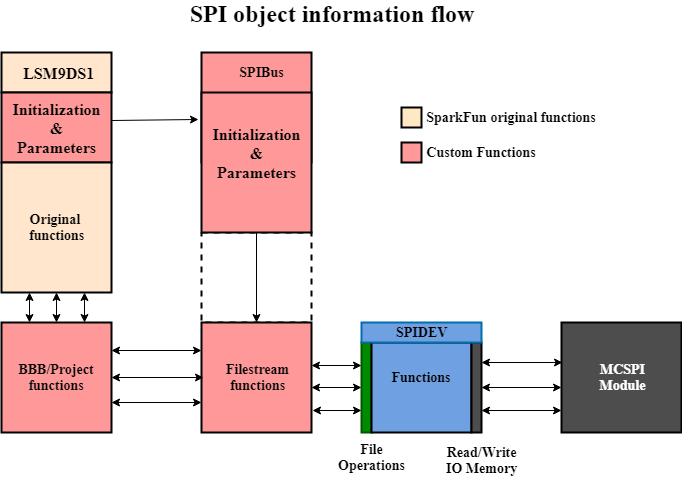

The diagram above was exported from draw.io. Its source (the exported page's mxGraphModel, read from the mxfile embedded in the PNG):
<mxGraphModel dx="1394" dy="747" grid="1" gridSize="10" guides="1" tooltips="1" connect="1" arrows="1" fold="1" page="1" pageScale="1" pageWidth="850" pageHeight="1100" math="0" shadow="0">
  <root>
    <mxCell id="0" />
    <mxCell id="1" parent="0" />
    <mxCell id="s16XhTdaFKP9IoXmHQff-34" value="" style="rounded=0;whiteSpace=wrap;html=1;strokeColor=#000000;strokeWidth=2;fillColor=#FFFFFF;fontFamily=Times New Roman;dashed=1;" vertex="1" parent="1">
      <mxGeometry x="320" y="270" width="110" height="90" as="geometry" />
    </mxCell>
    <mxCell id="s16XhTdaFKP9IoXmHQff-3" value="" style="rounded=0;whiteSpace=wrap;html=1;fillColor=#ffe6cc;strokeColor=#000000;strokeWidth=2;fontFamily=Times New Roman;" vertex="1" parent="1">
      <mxGeometry x="120" y="90" width="110" height="40" as="geometry" />
    </mxCell>
    <mxCell id="s16XhTdaFKP9IoXmHQff-4" value="" style="rounded=0;whiteSpace=wrap;html=1;fillColor=#FF9999;strokeColor=#000000;strokeWidth=2;fontColor=#ffffff;" vertex="1" parent="1">
      <mxGeometry x="120" y="360" width="110" height="110" as="geometry" />
    </mxCell>
    <mxCell id="s16XhTdaFKP9IoXmHQff-5" value="&lt;font size=&quot;3&quot;&gt;LSM9DS1&lt;/font&gt;" style="text;html=1;resizable=0;autosize=1;align=center;verticalAlign=middle;points=[];fillColor=none;strokeColor=none;rounded=0;fontFamily=Times New Roman;fontStyle=1" vertex="1" parent="1">
      <mxGeometry x="137.5" y="100" width="80" height="20" as="geometry" />
    </mxCell>
    <mxCell id="s16XhTdaFKP9IoXmHQff-6" value="" style="rounded=0;whiteSpace=wrap;html=1;strokeColor=#000000;strokeWidth=2;fillColor=#FF9999;fontFamily=Times New Roman;" vertex="1" parent="1">
      <mxGeometry x="120" y="130" width="110" height="70" as="geometry" />
    </mxCell>
    <mxCell id="s16XhTdaFKP9IoXmHQff-7" value="" style="rounded=0;whiteSpace=wrap;html=1;fillColor=#ffe6cc;strokeColor=#000000;strokeWidth=2;" vertex="1" parent="1">
      <mxGeometry x="120" y="200" width="110" height="130" as="geometry" />
    </mxCell>
    <mxCell id="s16XhTdaFKP9IoXmHQff-8" value="&lt;font style=&quot;font-size: 14px&quot;&gt;&lt;b&gt;BBB/Project&lt;br&gt;functions&lt;br&gt;&lt;/b&gt;&lt;/font&gt;" style="text;html=1;strokeColor=none;fillColor=none;align=center;verticalAlign=middle;whiteSpace=wrap;rounded=0;fontFamily=Times New Roman;" vertex="1" parent="1">
      <mxGeometry x="152.5" y="405" width="45" height="20" as="geometry" />
    </mxCell>
    <mxCell id="s16XhTdaFKP9IoXmHQff-9" value="&lt;font size=&quot;3&quot;&gt;&lt;b&gt;Initialization &amp;amp; Parameters&lt;/b&gt;&lt;/font&gt;" style="text;html=1;strokeColor=none;fillColor=none;align=center;verticalAlign=middle;whiteSpace=wrap;rounded=0;fontFamily=Times New Roman;" vertex="1" parent="1">
      <mxGeometry x="155" y="155" width="40" height="20" as="geometry" />
    </mxCell>
    <mxCell id="s16XhTdaFKP9IoXmHQff-10" value="&lt;font style=&quot;font-size: 14px&quot;&gt;&lt;b&gt;Original &lt;br&gt;functions&lt;/b&gt;&lt;/font&gt;" style="text;html=1;resizable=0;autosize=1;align=center;verticalAlign=middle;points=[];fillColor=none;strokeColor=none;rounded=0;fontFamily=Times New Roman;" vertex="1" parent="1">
      <mxGeometry x="140" y="250" width="70" height="30" as="geometry" />
    </mxCell>
    <mxCell id="s16XhTdaFKP9IoXmHQff-12" value="" style="rounded=0;whiteSpace=wrap;html=1;strokeColor=#000000;strokeWidth=2;fillColor=#FF9999;fontFamily=Times New Roman;" vertex="1" parent="1">
      <mxGeometry x="320" y="90" width="110" height="110" as="geometry" />
    </mxCell>
    <mxCell id="s16XhTdaFKP9IoXmHQff-13" value="&lt;font style=&quot;font-size: 14px&quot;&gt;&lt;b&gt;SPIBus&lt;/b&gt;&lt;/font&gt;" style="text;html=1;strokeColor=none;fillColor=none;align=center;verticalAlign=middle;whiteSpace=wrap;rounded=0;fontFamily=Times New Roman;" vertex="1" parent="1">
      <mxGeometry x="360" y="100" width="40" height="20" as="geometry" />
    </mxCell>
    <mxCell id="s16XhTdaFKP9IoXmHQff-15" value="" style="rounded=0;whiteSpace=wrap;html=1;strokeColor=#000000;strokeWidth=2;fillColor=#FF9999;fontFamily=Times New Roman;" vertex="1" parent="1">
      <mxGeometry x="320" y="130" width="110" height="140" as="geometry" />
    </mxCell>
    <mxCell id="s16XhTdaFKP9IoXmHQff-16" value="&lt;font size=&quot;3&quot;&gt;&lt;b&gt;Initialization &amp;amp; Parameters&lt;/b&gt;&lt;/font&gt;" style="text;html=1;strokeColor=none;fillColor=none;align=center;verticalAlign=middle;whiteSpace=wrap;rounded=0;fontFamily=Times New Roman;" vertex="1" parent="1">
      <mxGeometry x="355" y="180" width="40" height="20" as="geometry" />
    </mxCell>
    <mxCell id="s16XhTdaFKP9IoXmHQff-17" value="" style="endArrow=classic;html=1;fontFamily=Times New Roman;exitX=1;exitY=0.4;exitDx=0;exitDy=0;exitPerimeter=0;entryX=-0.027;entryY=0.193;entryDx=0;entryDy=0;entryPerimeter=0;" edge="1" parent="1" source="s16XhTdaFKP9IoXmHQff-6" target="s16XhTdaFKP9IoXmHQff-15">
      <mxGeometry width="50" height="50" relative="1" as="geometry">
        <mxPoint x="230" y="190" as="sourcePoint" />
        <mxPoint x="330" y="166" as="targetPoint" />
      </mxGeometry>
    </mxCell>
    <mxCell id="s16XhTdaFKP9IoXmHQff-22" value="" style="endArrow=classic;startArrow=classic;html=1;fontFamily=Times New Roman;entryX=0.25;entryY=1;entryDx=0;entryDy=0;exitX=0.25;exitY=0;exitDx=0;exitDy=0;" edge="1" parent="1" source="s16XhTdaFKP9IoXmHQff-4" target="s16XhTdaFKP9IoXmHQff-7">
      <mxGeometry width="50" height="50" relative="1" as="geometry">
        <mxPoint x="120" y="370" as="sourcePoint" />
        <mxPoint x="170" y="320" as="targetPoint" />
      </mxGeometry>
    </mxCell>
    <mxCell id="s16XhTdaFKP9IoXmHQff-23" value="" style="endArrow=classic;startArrow=classic;html=1;fontFamily=Times New Roman;entryX=0.5;entryY=1;entryDx=0;entryDy=0;exitX=0.5;exitY=0;exitDx=0;exitDy=0;" edge="1" parent="1" source="s16XhTdaFKP9IoXmHQff-4" target="s16XhTdaFKP9IoXmHQff-7">
      <mxGeometry width="50" height="50" relative="1" as="geometry">
        <mxPoint x="170" y="360" as="sourcePoint" />
        <mxPoint x="210" y="320" as="targetPoint" />
      </mxGeometry>
    </mxCell>
    <mxCell id="s16XhTdaFKP9IoXmHQff-24" value="" style="endArrow=classic;startArrow=classic;html=1;fontFamily=Times New Roman;entryX=0.75;entryY=1;entryDx=0;entryDy=0;" edge="1" parent="1" target="s16XhTdaFKP9IoXmHQff-7">
      <mxGeometry width="50" height="50" relative="1" as="geometry">
        <mxPoint x="203" y="360" as="sourcePoint" />
        <mxPoint x="280" y="320" as="targetPoint" />
      </mxGeometry>
    </mxCell>
    <mxCell id="s16XhTdaFKP9IoXmHQff-25" value="" style="rounded=0;whiteSpace=wrap;html=1;strokeColor=#000000;strokeWidth=2;fillColor=#FF9999;fontFamily=Times New Roman;" vertex="1" parent="1">
      <mxGeometry x="320" y="360" width="110" height="110" as="geometry" />
    </mxCell>
    <mxCell id="s16XhTdaFKP9IoXmHQff-28" value="" style="endArrow=classic;html=1;fontFamily=Times New Roman;exitX=0.5;exitY=1;exitDx=0;exitDy=0;entryX=0.5;entryY=0;entryDx=0;entryDy=0;" edge="1" parent="1" source="s16XhTdaFKP9IoXmHQff-15" target="s16XhTdaFKP9IoXmHQff-25">
      <mxGeometry width="50" height="50" relative="1" as="geometry">
        <mxPoint x="330" y="330" as="sourcePoint" />
        <mxPoint x="380" y="280" as="targetPoint" />
      </mxGeometry>
    </mxCell>
    <mxCell id="s16XhTdaFKP9IoXmHQff-29" value="" style="endArrow=classic;startArrow=classic;html=1;fontFamily=Times New Roman;exitX=1;exitY=0.25;exitDx=0;exitDy=0;entryX=0;entryY=0.25;entryDx=0;entryDy=0;" edge="1" parent="1" source="s16XhTdaFKP9IoXmHQff-4" target="s16XhTdaFKP9IoXmHQff-25">
      <mxGeometry width="50" height="50" relative="1" as="geometry">
        <mxPoint x="250" y="405" as="sourcePoint" />
        <mxPoint x="300" y="355" as="targetPoint" />
      </mxGeometry>
    </mxCell>
    <mxCell id="s16XhTdaFKP9IoXmHQff-30" value="&lt;span style=&quot;font-size: 14px&quot;&gt;&lt;b&gt;Filestream&lt;br&gt;functions&lt;br&gt;&lt;/b&gt;&lt;/span&gt;" style="text;html=1;strokeColor=none;fillColor=none;align=center;verticalAlign=middle;whiteSpace=wrap;rounded=0;fontFamily=Times New Roman;" vertex="1" parent="1">
      <mxGeometry x="355" y="405" width="40" height="20" as="geometry" />
    </mxCell>
    <mxCell id="s16XhTdaFKP9IoXmHQff-31" value="" style="endArrow=classic;startArrow=classic;html=1;fontFamily=Times New Roman;exitX=1;exitY=0.5;exitDx=0;exitDy=0;" edge="1" parent="1" source="s16XhTdaFKP9IoXmHQff-4">
      <mxGeometry width="50" height="50" relative="1" as="geometry">
        <mxPoint x="231.5" y="415" as="sourcePoint" />
        <mxPoint x="322" y="415" as="targetPoint" />
      </mxGeometry>
    </mxCell>
    <mxCell id="s16XhTdaFKP9IoXmHQff-32" value="" style="endArrow=classic;startArrow=classic;html=1;fontFamily=Times New Roman;exitX=1;exitY=0.25;exitDx=0;exitDy=0;entryX=0;entryY=0.25;entryDx=0;entryDy=0;" edge="1" parent="1">
      <mxGeometry width="50" height="50" relative="1" as="geometry">
        <mxPoint x="230" y="440" as="sourcePoint" />
        <mxPoint x="320" y="440" as="targetPoint" />
      </mxGeometry>
    </mxCell>
    <mxCell id="s16XhTdaFKP9IoXmHQff-35" value="" style="rounded=0;whiteSpace=wrap;html=1;strokeColor=#005700;strokeWidth=2;fillColor=#008a00;fontFamily=Times New Roman;fontColor=#ffffff;" vertex="1" parent="1">
      <mxGeometry x="480" y="380" width="10" height="90" as="geometry" />
    </mxCell>
    <mxCell id="s16XhTdaFKP9IoXmHQff-37" value="&lt;b&gt;&lt;font style=&quot;font-size: 14px&quot;&gt;File&lt;br&gt;Operations&lt;/font&gt;&lt;/b&gt;&lt;br&gt;" style="text;html=1;resizable=0;autosize=1;align=center;verticalAlign=middle;points=[];fillColor=none;strokeColor=none;rounded=0;fontFamily=Times New Roman;" vertex="1" parent="1">
      <mxGeometry x="450" y="480" width="80" height="30" as="geometry" />
    </mxCell>
    <mxCell id="s16XhTdaFKP9IoXmHQff-38" value="" style="rounded=0;whiteSpace=wrap;html=1;strokeColor=#000000;strokeWidth=2;fillColor=#6FA1E2;fontFamily=Times New Roman;" vertex="1" parent="1">
      <mxGeometry x="490" y="380" width="100" height="90" as="geometry" />
    </mxCell>
    <mxCell id="s16XhTdaFKP9IoXmHQff-39" value="" style="rounded=0;whiteSpace=wrap;html=1;strokeColor=#000000;strokeWidth=2;fillColor=#4D4D4D;fontFamily=Times New Roman;" vertex="1" parent="1">
      <mxGeometry x="590" y="380" width="10" height="90" as="geometry" />
    </mxCell>
    <mxCell id="s16XhTdaFKP9IoXmHQff-40" value="" style="rounded=0;whiteSpace=wrap;html=1;strokeColor=#006EAF;strokeWidth=2;fillColor=#6FA1E2;fontFamily=Times New Roman;fontColor=#ffffff;" vertex="1" parent="1">
      <mxGeometry x="480" y="360" width="120" height="20" as="geometry" />
    </mxCell>
    <mxCell id="s16XhTdaFKP9IoXmHQff-41" value="&lt;font style=&quot;font-size: 14px&quot;&gt;&lt;b&gt;SPIDEV&lt;/b&gt;&lt;/font&gt;" style="text;html=1;resizable=0;autosize=1;align=center;verticalAlign=middle;points=[];fillColor=none;strokeColor=none;rounded=0;fontFamily=Times New Roman;" vertex="1" parent="1">
      <mxGeometry x="505" y="360" width="70" height="20" as="geometry" />
    </mxCell>
    <mxCell id="s16XhTdaFKP9IoXmHQff-43" value="&lt;font&gt;&lt;b&gt;&lt;font style=&quot;font-size: 14px&quot;&gt;Read/Write&lt;br&gt;IO Memory&lt;br&gt;&lt;/font&gt;&lt;br&gt;&lt;/b&gt;&lt;/font&gt;" style="text;html=1;resizable=0;autosize=1;align=center;verticalAlign=middle;points=[];fillColor=none;strokeColor=none;rounded=0;fontFamily=Times New Roman;" vertex="1" parent="1">
      <mxGeometry x="555" y="480" width="90" height="50" as="geometry" />
    </mxCell>
    <mxCell id="s16XhTdaFKP9IoXmHQff-44" value="" style="endArrow=classic;startArrow=classic;html=1;fontFamily=Times New Roman;" edge="1" parent="1">
      <mxGeometry width="50" height="50" relative="1" as="geometry">
        <mxPoint x="600" y="400" as="sourcePoint" />
        <mxPoint x="681" y="400" as="targetPoint" />
      </mxGeometry>
    </mxCell>
    <mxCell id="s16XhTdaFKP9IoXmHQff-45" value="" style="rounded=0;whiteSpace=wrap;html=1;strokeColor=#000000;strokeWidth=2;fillColor=#4D4D4D;fontFamily=Times New Roman;" vertex="1" parent="1">
      <mxGeometry x="680" y="360" width="120" height="110" as="geometry" />
    </mxCell>
    <mxCell id="s16XhTdaFKP9IoXmHQff-46" value="" style="endArrow=classic;startArrow=classic;html=1;fontFamily=Times New Roman;exitX=1;exitY=0.5;exitDx=0;exitDy=0;" edge="1" parent="1" source="s16XhTdaFKP9IoXmHQff-39">
      <mxGeometry width="50" height="50" relative="1" as="geometry">
        <mxPoint x="605" y="410" as="sourcePoint" />
        <mxPoint x="680" y="425" as="targetPoint" />
      </mxGeometry>
    </mxCell>
    <mxCell id="s16XhTdaFKP9IoXmHQff-47" value="" style="endArrow=classic;startArrow=classic;html=1;fontFamily=Times New Roman;exitX=1;exitY=0.75;exitDx=0;exitDy=0;" edge="1" parent="1" source="s16XhTdaFKP9IoXmHQff-39">
      <mxGeometry width="50" height="50" relative="1" as="geometry">
        <mxPoint x="610" y="448" as="sourcePoint" />
        <mxPoint x="680" y="448" as="targetPoint" />
      </mxGeometry>
    </mxCell>
    <mxCell id="s16XhTdaFKP9IoXmHQff-48" value="&lt;font style=&quot;font-size: 14px&quot;&gt;&lt;b&gt;MCSPI&lt;br&gt;Module&lt;br&gt;&lt;/b&gt;&lt;/font&gt;" style="text;html=1;strokeColor=none;fillColor=none;align=center;verticalAlign=middle;whiteSpace=wrap;rounded=0;fontFamily=Times New Roman;fontColor=#FFFFFF;" vertex="1" parent="1">
      <mxGeometry x="720" y="405" width="40" height="20" as="geometry" />
    </mxCell>
    <mxCell id="s16XhTdaFKP9IoXmHQff-49" value="" style="endArrow=classic;startArrow=classic;html=1;fontFamily=Times New Roman;fontColor=#FFFFFF;entryX=0;entryY=0.75;entryDx=0;entryDy=0;" edge="1" parent="1" target="s16XhTdaFKP9IoXmHQff-35">
      <mxGeometry width="50" height="50" relative="1" as="geometry">
        <mxPoint x="431" y="448" as="sourcePoint" />
        <mxPoint x="480" y="460" as="targetPoint" />
      </mxGeometry>
    </mxCell>
    <mxCell id="s16XhTdaFKP9IoXmHQff-50" value="" style="endArrow=classic;startArrow=classic;html=1;fontFamily=Times New Roman;exitX=1;exitY=0.591;exitDx=0;exitDy=0;entryX=0;entryY=0.5;entryDx=0;entryDy=0;exitPerimeter=0;" edge="1" parent="1" source="s16XhTdaFKP9IoXmHQff-25" target="s16XhTdaFKP9IoXmHQff-35">
      <mxGeometry width="50" height="50" relative="1" as="geometry">
        <mxPoint x="625" y="430" as="sourcePoint" />
        <mxPoint x="711" y="430" as="targetPoint" />
      </mxGeometry>
    </mxCell>
    <mxCell id="s16XhTdaFKP9IoXmHQff-51" value="" style="endArrow=classic;startArrow=classic;html=1;fontFamily=Times New Roman;entryX=0;entryY=0.25;entryDx=0;entryDy=0;exitX=1;exitY=0.391;exitDx=0;exitDy=0;exitPerimeter=0;" edge="1" parent="1" source="s16XhTdaFKP9IoXmHQff-25" target="s16XhTdaFKP9IoXmHQff-35">
      <mxGeometry width="50" height="50" relative="1" as="geometry">
        <mxPoint x="440" y="410" as="sourcePoint" />
        <mxPoint x="490" y="435" as="targetPoint" />
      </mxGeometry>
    </mxCell>
    <mxCell id="s16XhTdaFKP9IoXmHQff-53" value="&lt;b&gt;&lt;font style=&quot;font-size: 14px&quot;&gt;Functions&lt;/font&gt;&lt;/b&gt;" style="text;html=1;strokeColor=none;fillColor=none;align=center;verticalAlign=middle;whiteSpace=wrap;rounded=0;fontFamily=Times New Roman;fontColor=#000000;" vertex="1" parent="1">
      <mxGeometry x="520" y="405" width="40" height="20" as="geometry" />
    </mxCell>
    <mxCell id="s16XhTdaFKP9IoXmHQff-56" value="" style="whiteSpace=wrap;html=1;aspect=fixed;strokeColor=#000000;strokeWidth=2;fillColor=#FF9999;fontFamily=Times New Roman;fontColor=#FF9999;" vertex="1" parent="1">
      <mxGeometry x="520" y="180" width="20" height="20" as="geometry" />
    </mxCell>
    <mxCell id="s16XhTdaFKP9IoXmHQff-57" value="" style="whiteSpace=wrap;html=1;aspect=fixed;strokeColor=#000000;strokeWidth=2;fillColor=#FFE8C4;fontFamily=Times New Roman;fontColor=#FF9999;" vertex="1" parent="1">
      <mxGeometry x="520" y="145" width="20" height="20" as="geometry" />
    </mxCell>
    <mxCell id="s16XhTdaFKP9IoXmHQff-59" value="&lt;span style=&quot;font-size: 14px&quot;&gt;&lt;font color=&quot;#000000&quot;&gt;&lt;b&gt;Custom Functions&lt;/b&gt;&lt;/font&gt;&lt;/span&gt;" style="text;html=1;strokeColor=none;fillColor=none;align=center;verticalAlign=middle;whiteSpace=wrap;rounded=0;fontFamily=Times New Roman;fontColor=#FF9999;" vertex="1" parent="1">
      <mxGeometry x="510" y="180" width="180" height="20" as="geometry" />
    </mxCell>
    <mxCell id="s16XhTdaFKP9IoXmHQff-60" value="&lt;font color=&quot;#000000&quot;&gt;&lt;span style=&quot;font-size: 14px&quot;&gt;&lt;b&gt;SparkFun original functions&lt;/b&gt;&lt;/span&gt;&lt;/font&gt;" style="text;html=1;strokeColor=none;fillColor=none;align=center;verticalAlign=middle;whiteSpace=wrap;rounded=0;fontFamily=Times New Roman;fontColor=#FF9999;" vertex="1" parent="1">
      <mxGeometry x="540" y="145" width="180" height="20" as="geometry" />
    </mxCell>
    <mxCell id="s16XhTdaFKP9IoXmHQff-72" value="&lt;font style=&quot;font-size: 24px&quot; color=&quot;#000000&quot;&gt;&lt;b&gt;SPI object information flow&lt;/b&gt;&lt;/font&gt;" style="text;html=1;strokeColor=none;fillColor=none;align=center;verticalAlign=middle;whiteSpace=wrap;rounded=0;fontFamily=Times New Roman;fontColor=#FF9999;" vertex="1" parent="1">
      <mxGeometry x="190" y="41" width="520" height="20" as="geometry" />
    </mxCell>
  </root>
</mxGraphModel>